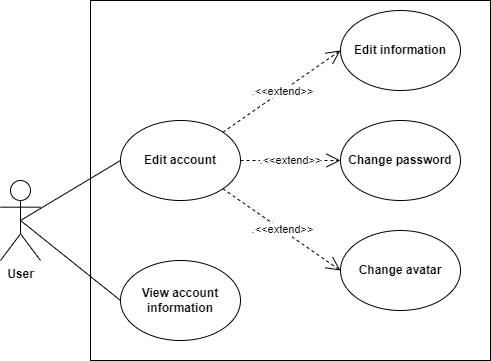

The diagram above was exported from draw.io. Its source (the exported page's mxGraphModel, read from the mxfile embedded in the PNG):
<mxGraphModel dx="1399" dy="736" grid="1" gridSize="10" guides="1" tooltips="1" connect="1" arrows="1" fold="1" page="1" pageScale="1" pageWidth="850" pageHeight="1100" math="0" shadow="0">
  <root>
    <mxCell id="0" />
    <mxCell id="1" parent="0" />
    <mxCell id="mJK85rhVMEd7AJMn0qQ4-1" value="" style="rounded=0;whiteSpace=wrap;html=1;" vertex="1" parent="1">
      <mxGeometry x="160" y="40" width="400" height="360" as="geometry" />
    </mxCell>
    <mxCell id="mJK85rhVMEd7AJMn0qQ4-2" value="User" style="shape=umlActor;verticalLabelPosition=bottom;verticalAlign=top;html=1;fontStyle=1" vertex="1" parent="1">
      <mxGeometry x="70" y="220" width="40" height="80" as="geometry" />
    </mxCell>
    <mxCell id="mJK85rhVMEd7AJMn0qQ4-3" value="Edit account" style="ellipse;whiteSpace=wrap;html=1;fontStyle=1" vertex="1" parent="1">
      <mxGeometry x="190" y="160" width="120" height="80" as="geometry" />
    </mxCell>
    <mxCell id="mJK85rhVMEd7AJMn0qQ4-5" value="" style="endArrow=none;html=1;rounded=0;exitX=0.5;exitY=0.5;exitDx=0;exitDy=0;exitPerimeter=0;entryX=0;entryY=0.5;entryDx=0;entryDy=0;" edge="1" parent="1" source="mJK85rhVMEd7AJMn0qQ4-2" target="mJK85rhVMEd7AJMn0qQ4-3">
      <mxGeometry width="50" height="50" relative="1" as="geometry">
        <mxPoint x="360" y="290" as="sourcePoint" />
        <mxPoint x="410" y="240" as="targetPoint" />
      </mxGeometry>
    </mxCell>
    <mxCell id="mJK85rhVMEd7AJMn0qQ4-7" value="Edit information" style="ellipse;whiteSpace=wrap;html=1;fontStyle=1" vertex="1" parent="1">
      <mxGeometry x="410" y="50" width="120" height="80" as="geometry" />
    </mxCell>
    <mxCell id="mJK85rhVMEd7AJMn0qQ4-8" value="Change password" style="ellipse;whiteSpace=wrap;html=1;fontStyle=1" vertex="1" parent="1">
      <mxGeometry x="410" y="160" width="120" height="80" as="geometry" />
    </mxCell>
    <mxCell id="mJK85rhVMEd7AJMn0qQ4-9" value="Change avatar" style="ellipse;whiteSpace=wrap;html=1;fontStyle=1" vertex="1" parent="1">
      <mxGeometry x="410" y="270" width="120" height="80" as="geometry" />
    </mxCell>
    <mxCell id="mJK85rhVMEd7AJMn0qQ4-10" value=".&amp;lt;&amp;lt;extend&amp;gt;&amp;gt;" style="endArrow=open;endSize=12;dashed=1;html=1;rounded=0;entryX=0;entryY=0.5;entryDx=0;entryDy=0;exitX=1;exitY=0;exitDx=0;exitDy=0;" edge="1" parent="1" source="mJK85rhVMEd7AJMn0qQ4-3" target="mJK85rhVMEd7AJMn0qQ4-7">
      <mxGeometry width="160" relative="1" as="geometry">
        <mxPoint x="290" y="260" as="sourcePoint" />
        <mxPoint x="380" y="259.5" as="targetPoint" />
        <mxPoint as="offset" />
      </mxGeometry>
    </mxCell>
    <mxCell id="mJK85rhVMEd7AJMn0qQ4-11" value=".&amp;lt;&amp;lt;extend&amp;gt;&amp;gt;" style="endArrow=open;endSize=12;dashed=1;html=1;rounded=0;entryX=0;entryY=0.5;entryDx=0;entryDy=0;exitX=1;exitY=0.5;exitDx=0;exitDy=0;" edge="1" parent="1" source="mJK85rhVMEd7AJMn0qQ4-3" target="mJK85rhVMEd7AJMn0qQ4-8">
      <mxGeometry width="160" relative="1" as="geometry">
        <mxPoint x="302" y="182" as="sourcePoint" />
        <mxPoint x="390" y="100" as="targetPoint" />
        <mxPoint as="offset" />
      </mxGeometry>
    </mxCell>
    <mxCell id="mJK85rhVMEd7AJMn0qQ4-12" value=".&amp;lt;&amp;lt;extend&amp;gt;&amp;gt;" style="endArrow=open;endSize=12;dashed=1;html=1;rounded=0;entryX=0;entryY=0.5;entryDx=0;entryDy=0;exitX=1;exitY=1;exitDx=0;exitDy=0;" edge="1" parent="1" source="mJK85rhVMEd7AJMn0qQ4-3" target="mJK85rhVMEd7AJMn0qQ4-9">
      <mxGeometry width="160" relative="1" as="geometry">
        <mxPoint x="312" y="192" as="sourcePoint" />
        <mxPoint x="400" y="110" as="targetPoint" />
        <mxPoint as="offset" />
      </mxGeometry>
    </mxCell>
    <mxCell id="TQVDhrSTaDAcYinDpNN2-1" value="View account information" style="ellipse;whiteSpace=wrap;html=1;fontStyle=1" vertex="1" parent="1">
      <mxGeometry x="190" y="300" width="120" height="80" as="geometry" />
    </mxCell>
    <mxCell id="TQVDhrSTaDAcYinDpNN2-4" value="" style="endArrow=none;html=1;rounded=0;exitX=0.5;exitY=0.5;exitDx=0;exitDy=0;exitPerimeter=0;entryX=0;entryY=0.5;entryDx=0;entryDy=0;" edge="1" parent="1" source="mJK85rhVMEd7AJMn0qQ4-2" target="TQVDhrSTaDAcYinDpNN2-1">
      <mxGeometry width="50" height="50" relative="1" as="geometry">
        <mxPoint x="100" y="270" as="sourcePoint" />
        <mxPoint x="200" y="210" as="targetPoint" />
      </mxGeometry>
    </mxCell>
  </root>
</mxGraphModel>